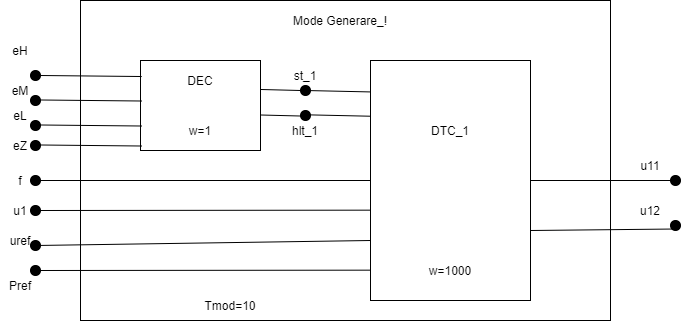

The diagram above was exported from draw.io. Its source (the exported page's mxGraphModel, read from the mxfile embedded in the PNG):
<mxGraphModel dx="880" dy="469" grid="1" gridSize="10" guides="1" tooltips="1" connect="1" arrows="1" fold="1" page="1" pageScale="1" pageWidth="850" pageHeight="1100" math="0" shadow="0">
  <root>
    <mxCell id="Lgg7AUYEgkx1ow42EqY6-0" />
    <mxCell id="Lgg7AUYEgkx1ow42EqY6-1" parent="Lgg7AUYEgkx1ow42EqY6-0" />
    <mxCell id="Lgg7AUYEgkx1ow42EqY6-2" value="" style="rounded=0;whiteSpace=wrap;html=1;" vertex="1" parent="Lgg7AUYEgkx1ow42EqY6-1">
      <mxGeometry x="120" y="20" width="530" height="320" as="geometry" />
    </mxCell>
    <mxCell id="Lgg7AUYEgkx1ow42EqY6-3" value="" style="rounded=0;whiteSpace=wrap;html=1;fillColor=#ffffff;" vertex="1" parent="Lgg7AUYEgkx1ow42EqY6-1">
      <mxGeometry x="180" y="80" width="120" height="90" as="geometry" />
    </mxCell>
    <mxCell id="Lgg7AUYEgkx1ow42EqY6-4" value="" style="rounded=0;whiteSpace=wrap;html=1;fillColor=#ffffff;" vertex="1" parent="Lgg7AUYEgkx1ow42EqY6-1">
      <mxGeometry x="410" y="80" width="160" height="240" as="geometry" />
    </mxCell>
    <mxCell id="Lgg7AUYEgkx1ow42EqY6-5" value="DEC" style="text;html=1;strokeColor=none;fillColor=none;align=center;verticalAlign=middle;whiteSpace=wrap;rounded=0;" vertex="1" parent="Lgg7AUYEgkx1ow42EqY6-1">
      <mxGeometry x="220" y="90" width="40" height="20" as="geometry" />
    </mxCell>
    <mxCell id="Lgg7AUYEgkx1ow42EqY6-6" value="DTC_1" style="text;html=1;strokeColor=none;fillColor=none;align=center;verticalAlign=middle;whiteSpace=wrap;rounded=0;" vertex="1" parent="Lgg7AUYEgkx1ow42EqY6-1">
      <mxGeometry x="470" y="140" width="40" height="20" as="geometry" />
    </mxCell>
    <mxCell id="Lgg7AUYEgkx1ow42EqY6-7" value="w=1000" style="text;html=1;strokeColor=none;fillColor=none;align=center;verticalAlign=middle;whiteSpace=wrap;rounded=0;" vertex="1" parent="Lgg7AUYEgkx1ow42EqY6-1">
      <mxGeometry x="470" y="280" width="40" height="20" as="geometry" />
    </mxCell>
    <mxCell id="Lgg7AUYEgkx1ow42EqY6-8" value="w=1" style="text;html=1;strokeColor=none;fillColor=none;align=center;verticalAlign=middle;whiteSpace=wrap;rounded=0;" vertex="1" parent="Lgg7AUYEgkx1ow42EqY6-1">
      <mxGeometry x="220" y="140" width="40" height="20" as="geometry" />
    </mxCell>
    <mxCell id="pxxQck-6LDzRAth5XYXA-0" value="" style="ellipse;whiteSpace=wrap;html=1;aspect=fixed;fillColor=#000000;" vertex="1" parent="Lgg7AUYEgkx1ow42EqY6-1">
      <mxGeometry x="70" y="90" width="10" height="10" as="geometry" />
    </mxCell>
    <mxCell id="pxxQck-6LDzRAth5XYXA-1" value="" style="ellipse;whiteSpace=wrap;html=1;aspect=fixed;fillColor=#000000;" vertex="1" parent="Lgg7AUYEgkx1ow42EqY6-1">
      <mxGeometry x="70" y="115" width="10" height="10" as="geometry" />
    </mxCell>
    <mxCell id="pxxQck-6LDzRAth5XYXA-2" value="" style="ellipse;whiteSpace=wrap;html=1;aspect=fixed;fillColor=#000000;" vertex="1" parent="Lgg7AUYEgkx1ow42EqY6-1">
      <mxGeometry x="70" y="140" width="10" height="10" as="geometry" />
    </mxCell>
    <mxCell id="pxxQck-6LDzRAth5XYXA-3" value="" style="ellipse;whiteSpace=wrap;html=1;aspect=fixed;fillColor=#000000;" vertex="1" parent="Lgg7AUYEgkx1ow42EqY6-1">
      <mxGeometry x="70" y="160" width="10" height="10" as="geometry" />
    </mxCell>
    <mxCell id="pxxQck-6LDzRAth5XYXA-4" value="" style="endArrow=none;html=1;entryX=0.01;entryY=0.178;entryDx=0;entryDy=0;entryPerimeter=0;exitX=1;exitY=0.5;exitDx=0;exitDy=0;" edge="1" parent="Lgg7AUYEgkx1ow42EqY6-1" source="pxxQck-6LDzRAth5XYXA-0" target="Lgg7AUYEgkx1ow42EqY6-3">
      <mxGeometry width="50" height="50" relative="1" as="geometry">
        <mxPoint x="79" y="91" as="sourcePoint" />
        <mxPoint x="120" y="210" as="targetPoint" />
      </mxGeometry>
    </mxCell>
    <mxCell id="pxxQck-6LDzRAth5XYXA-9" value="" style="endArrow=none;html=1;entryX=0.01;entryY=0.178;entryDx=0;entryDy=0;entryPerimeter=0;exitX=1;exitY=0.5;exitDx=0;exitDy=0;" edge="1" parent="Lgg7AUYEgkx1ow42EqY6-1">
      <mxGeometry width="50" height="50" relative="1" as="geometry">
        <mxPoint x="80" y="119.49" as="sourcePoint" />
        <mxPoint x="181.19999999999993" y="120.50999999999998" as="targetPoint" />
      </mxGeometry>
    </mxCell>
    <mxCell id="pxxQck-6LDzRAth5XYXA-10" value="" style="endArrow=none;html=1;entryX=0.01;entryY=0.178;entryDx=0;entryDy=0;entryPerimeter=0;exitX=1;exitY=0.5;exitDx=0;exitDy=0;" edge="1" parent="Lgg7AUYEgkx1ow42EqY6-1">
      <mxGeometry width="50" height="50" relative="1" as="geometry">
        <mxPoint x="80" y="144.49000000000007" as="sourcePoint" />
        <mxPoint x="181.19999999999993" y="145.50999999999993" as="targetPoint" />
      </mxGeometry>
    </mxCell>
    <mxCell id="pxxQck-6LDzRAth5XYXA-11" value="" style="endArrow=none;html=1;entryX=0.01;entryY=0.178;entryDx=0;entryDy=0;entryPerimeter=0;exitX=1;exitY=0.5;exitDx=0;exitDy=0;" edge="1" parent="Lgg7AUYEgkx1ow42EqY6-1">
      <mxGeometry width="50" height="50" relative="1" as="geometry">
        <mxPoint x="80" y="164.49000000000007" as="sourcePoint" />
        <mxPoint x="181.19999999999993" y="165.50999999999993" as="targetPoint" />
      </mxGeometry>
    </mxCell>
    <mxCell id="pxxQck-6LDzRAth5XYXA-12" value="" style="ellipse;whiteSpace=wrap;html=1;aspect=fixed;fillColor=#000000;" vertex="1" parent="Lgg7AUYEgkx1ow42EqY6-1">
      <mxGeometry x="340" y="105" width="10" height="10" as="geometry" />
    </mxCell>
    <mxCell id="pxxQck-6LDzRAth5XYXA-13" value="" style="ellipse;whiteSpace=wrap;html=1;aspect=fixed;fillColor=#000000;" vertex="1" parent="Lgg7AUYEgkx1ow42EqY6-1">
      <mxGeometry x="340" y="130" width="10" height="10" as="geometry" />
    </mxCell>
    <mxCell id="pxxQck-6LDzRAth5XYXA-14" value="" style="endArrow=none;html=1;exitX=0.999;exitY=0.322;exitDx=0;exitDy=0;exitPerimeter=0;entryX=0;entryY=0.5;entryDx=0;entryDy=0;" edge="1" parent="Lgg7AUYEgkx1ow42EqY6-1" source="Lgg7AUYEgkx1ow42EqY6-3" target="pxxQck-6LDzRAth5XYXA-12">
      <mxGeometry width="50" height="50" relative="1" as="geometry">
        <mxPoint x="290" y="150" as="sourcePoint" />
        <mxPoint x="341" y="114" as="targetPoint" />
      </mxGeometry>
    </mxCell>
    <mxCell id="pxxQck-6LDzRAth5XYXA-19" value="" style="endArrow=none;html=1;exitX=0.999;exitY=0.322;exitDx=0;exitDy=0;exitPerimeter=0;entryX=0;entryY=0.5;entryDx=0;entryDy=0;" edge="1" parent="Lgg7AUYEgkx1ow42EqY6-1">
      <mxGeometry width="50" height="50" relative="1" as="geometry">
        <mxPoint x="299.88" y="134.49" as="sourcePoint" />
        <mxPoint x="340" y="135.51" as="targetPoint" />
      </mxGeometry>
    </mxCell>
    <mxCell id="pxxQck-6LDzRAth5XYXA-20" value="" style="endArrow=none;html=1;entryX=0.003;entryY=0.131;entryDx=0;entryDy=0;entryPerimeter=0;" edge="1" parent="Lgg7AUYEgkx1ow42EqY6-1" target="Lgg7AUYEgkx1ow42EqY6-4">
      <mxGeometry width="50" height="50" relative="1" as="geometry">
        <mxPoint x="345" y="110" as="sourcePoint" />
        <mxPoint x="407" y="112" as="targetPoint" />
      </mxGeometry>
    </mxCell>
    <mxCell id="pxxQck-6LDzRAth5XYXA-21" value="" style="endArrow=none;html=1;entryX=0.003;entryY=0.131;entryDx=0;entryDy=0;entryPerimeter=0;" edge="1" parent="Lgg7AUYEgkx1ow42EqY6-1">
      <mxGeometry width="50" height="50" relative="1" as="geometry">
        <mxPoint x="344.52" y="134.28" as="sourcePoint" />
        <mxPoint x="410" y="135.72000000000003" as="targetPoint" />
      </mxGeometry>
    </mxCell>
    <mxCell id="pxxQck-6LDzRAth5XYXA-22" value="eH" style="text;html=1;strokeColor=none;fillColor=none;align=center;verticalAlign=middle;whiteSpace=wrap;rounded=0;" vertex="1" parent="Lgg7AUYEgkx1ow42EqY6-1">
      <mxGeometry x="40" y="60" width="40" height="20" as="geometry" />
    </mxCell>
    <mxCell id="pxxQck-6LDzRAth5XYXA-23" value="eM" style="text;html=1;strokeColor=none;fillColor=none;align=center;verticalAlign=middle;whiteSpace=wrap;rounded=0;" vertex="1" parent="Lgg7AUYEgkx1ow42EqY6-1">
      <mxGeometry x="40" y="100" width="40" height="20" as="geometry" />
    </mxCell>
    <mxCell id="pxxQck-6LDzRAth5XYXA-24" value="eL" style="text;html=1;strokeColor=none;fillColor=none;align=center;verticalAlign=middle;whiteSpace=wrap;rounded=0;" vertex="1" parent="Lgg7AUYEgkx1ow42EqY6-1">
      <mxGeometry x="40" y="125" width="40" height="20" as="geometry" />
    </mxCell>
    <mxCell id="pxxQck-6LDzRAth5XYXA-25" value="eZ" style="text;html=1;strokeColor=none;fillColor=none;align=center;verticalAlign=middle;whiteSpace=wrap;rounded=0;" vertex="1" parent="Lgg7AUYEgkx1ow42EqY6-1">
      <mxGeometry x="40" y="155" width="40" height="20" as="geometry" />
    </mxCell>
    <mxCell id="pxxQck-6LDzRAth5XYXA-26" value="st_1" style="text;html=1;strokeColor=none;fillColor=none;align=center;verticalAlign=middle;whiteSpace=wrap;rounded=0;" vertex="1" parent="Lgg7AUYEgkx1ow42EqY6-1">
      <mxGeometry x="325" y="85" width="40" height="20" as="geometry" />
    </mxCell>
    <mxCell id="pxxQck-6LDzRAth5XYXA-27" value="hlt_1" style="text;html=1;strokeColor=none;fillColor=none;align=center;verticalAlign=middle;whiteSpace=wrap;rounded=0;" vertex="1" parent="Lgg7AUYEgkx1ow42EqY6-1">
      <mxGeometry x="325" y="140" width="40" height="20" as="geometry" />
    </mxCell>
    <mxCell id="pxxQck-6LDzRAth5XYXA-28" value="" style="endArrow=none;html=1;" edge="1" parent="Lgg7AUYEgkx1ow42EqY6-1" source="pxxQck-6LDzRAth5XYXA-53">
      <mxGeometry width="50" height="50" relative="1" as="geometry">
        <mxPoint x="680" y="150" as="sourcePoint" />
        <mxPoint x="710" y="200" as="targetPoint" />
      </mxGeometry>
    </mxCell>
    <mxCell id="pxxQck-6LDzRAth5XYXA-30" value="" style="endArrow=none;html=1;entryX=0;entryY=1;entryDx=0;entryDy=0;" edge="1" parent="Lgg7AUYEgkx1ow42EqY6-1" target="pxxQck-6LDzRAth5XYXA-55">
      <mxGeometry width="50" height="50" relative="1" as="geometry">
        <mxPoint x="570" y="250" as="sourcePoint" />
        <mxPoint x="710" y="250" as="targetPoint" />
      </mxGeometry>
    </mxCell>
    <mxCell id="pxxQck-6LDzRAth5XYXA-31" value="u11" style="text;html=1;strokeColor=none;fillColor=none;align=center;verticalAlign=middle;whiteSpace=wrap;rounded=0;" vertex="1" parent="Lgg7AUYEgkx1ow42EqY6-1">
      <mxGeometry x="670" y="175" width="40" height="20" as="geometry" />
    </mxCell>
    <mxCell id="pxxQck-6LDzRAth5XYXA-32" value="u12" style="text;html=1;strokeColor=none;fillColor=none;align=center;verticalAlign=middle;whiteSpace=wrap;rounded=0;" vertex="1" parent="Lgg7AUYEgkx1ow42EqY6-1">
      <mxGeometry x="670" y="220" width="40" height="20" as="geometry" />
    </mxCell>
    <mxCell id="pxxQck-6LDzRAth5XYXA-33" value="" style="endArrow=none;html=1;entryX=0;entryY=0.5;entryDx=0;entryDy=0;" edge="1" parent="Lgg7AUYEgkx1ow42EqY6-1" source="pxxQck-6LDzRAth5XYXA-37" target="Lgg7AUYEgkx1ow42EqY6-4">
      <mxGeometry width="50" height="50" relative="1" as="geometry">
        <mxPoint x="70" y="200" as="sourcePoint" />
        <mxPoint x="120" y="230" as="targetPoint" />
      </mxGeometry>
    </mxCell>
    <mxCell id="pxxQck-6LDzRAth5XYXA-34" value="" style="endArrow=none;html=1;entryX=0;entryY=0.5;entryDx=0;entryDy=0;" edge="1" parent="Lgg7AUYEgkx1ow42EqY6-1" source="pxxQck-6LDzRAth5XYXA-39">
      <mxGeometry width="50" height="50" relative="1" as="geometry">
        <mxPoint x="70" y="229.66" as="sourcePoint" />
        <mxPoint x="410.0000000000001" y="229.66" as="targetPoint" />
      </mxGeometry>
    </mxCell>
    <mxCell id="pxxQck-6LDzRAth5XYXA-35" value="" style="endArrow=none;html=1;entryX=0;entryY=0.5;entryDx=0;entryDy=0;" edge="1" parent="Lgg7AUYEgkx1ow42EqY6-1" source="pxxQck-6LDzRAth5XYXA-41">
      <mxGeometry width="50" height="50" relative="1" as="geometry">
        <mxPoint x="70" y="260" as="sourcePoint" />
        <mxPoint x="410.0000000000001" y="260" as="targetPoint" />
      </mxGeometry>
    </mxCell>
    <mxCell id="pxxQck-6LDzRAth5XYXA-36" value="" style="endArrow=none;html=1;entryX=0;entryY=0.5;entryDx=0;entryDy=0;" edge="1" parent="Lgg7AUYEgkx1ow42EqY6-1" source="pxxQck-6LDzRAth5XYXA-45">
      <mxGeometry width="50" height="50" relative="1" as="geometry">
        <mxPoint x="70" y="289.65999999999997" as="sourcePoint" />
        <mxPoint x="410.0000000000001" y="289.65999999999997" as="targetPoint" />
      </mxGeometry>
    </mxCell>
    <mxCell id="pxxQck-6LDzRAth5XYXA-37" value="" style="ellipse;whiteSpace=wrap;html=1;aspect=fixed;fillColor=#000000;" vertex="1" parent="Lgg7AUYEgkx1ow42EqY6-1">
      <mxGeometry x="70" y="195" width="10" height="10" as="geometry" />
    </mxCell>
    <mxCell id="pxxQck-6LDzRAth5XYXA-38" value="" style="endArrow=none;html=1;entryX=0;entryY=0.5;entryDx=0;entryDy=0;" edge="1" parent="Lgg7AUYEgkx1ow42EqY6-1" target="pxxQck-6LDzRAth5XYXA-37">
      <mxGeometry width="50" height="50" relative="1" as="geometry">
        <mxPoint x="70" y="200" as="sourcePoint" />
        <mxPoint x="410.0000000000001" y="200" as="targetPoint" />
      </mxGeometry>
    </mxCell>
    <mxCell id="pxxQck-6LDzRAth5XYXA-39" value="" style="ellipse;whiteSpace=wrap;html=1;aspect=fixed;fillColor=#000000;" vertex="1" parent="Lgg7AUYEgkx1ow42EqY6-1">
      <mxGeometry x="70" y="225" width="10" height="10" as="geometry" />
    </mxCell>
    <mxCell id="pxxQck-6LDzRAth5XYXA-40" value="" style="endArrow=none;html=1;entryX=0;entryY=0.5;entryDx=0;entryDy=0;" edge="1" parent="Lgg7AUYEgkx1ow42EqY6-1" target="pxxQck-6LDzRAth5XYXA-39">
      <mxGeometry width="50" height="50" relative="1" as="geometry">
        <mxPoint x="70" y="229.65999999999997" as="sourcePoint" />
        <mxPoint x="410.0000000000001" y="229.65999999999997" as="targetPoint" />
      </mxGeometry>
    </mxCell>
    <mxCell id="pxxQck-6LDzRAth5XYXA-41" value="" style="ellipse;whiteSpace=wrap;html=1;aspect=fixed;fillColor=#000000;" vertex="1" parent="Lgg7AUYEgkx1ow42EqY6-1">
      <mxGeometry x="70" y="260" width="10" height="10" as="geometry" />
    </mxCell>
    <mxCell id="pxxQck-6LDzRAth5XYXA-45" value="" style="ellipse;whiteSpace=wrap;html=1;aspect=fixed;fillColor=#000000;" vertex="1" parent="Lgg7AUYEgkx1ow42EqY6-1">
      <mxGeometry x="70" y="285" width="10" height="10" as="geometry" />
    </mxCell>
    <mxCell id="pxxQck-6LDzRAth5XYXA-46" value="" style="endArrow=none;html=1;entryX=0;entryY=0.5;entryDx=0;entryDy=0;" edge="1" parent="Lgg7AUYEgkx1ow42EqY6-1" target="pxxQck-6LDzRAth5XYXA-45">
      <mxGeometry width="50" height="50" relative="1" as="geometry">
        <mxPoint x="70" y="289.65999999999997" as="sourcePoint" />
        <mxPoint x="410.0000000000001" y="289.65999999999997" as="targetPoint" />
      </mxGeometry>
    </mxCell>
    <mxCell id="pxxQck-6LDzRAth5XYXA-47" value="f" style="text;html=1;strokeColor=none;fillColor=none;align=center;verticalAlign=middle;whiteSpace=wrap;rounded=0;" vertex="1" parent="Lgg7AUYEgkx1ow42EqY6-1">
      <mxGeometry x="40" y="190" width="40" height="20" as="geometry" />
    </mxCell>
    <mxCell id="pxxQck-6LDzRAth5XYXA-48" value="u1" style="text;html=1;strokeColor=none;fillColor=none;align=center;verticalAlign=middle;whiteSpace=wrap;rounded=0;" vertex="1" parent="Lgg7AUYEgkx1ow42EqY6-1">
      <mxGeometry x="40" y="220" width="40" height="20" as="geometry" />
    </mxCell>
    <mxCell id="pxxQck-6LDzRAth5XYXA-49" value="uref" style="text;html=1;strokeColor=none;fillColor=none;align=center;verticalAlign=middle;whiteSpace=wrap;rounded=0;" vertex="1" parent="Lgg7AUYEgkx1ow42EqY6-1">
      <mxGeometry x="40" y="250" width="40" height="20" as="geometry" />
    </mxCell>
    <mxCell id="pxxQck-6LDzRAth5XYXA-50" value="Pref" style="text;html=1;strokeColor=none;fillColor=none;align=center;verticalAlign=middle;whiteSpace=wrap;rounded=0;" vertex="1" parent="Lgg7AUYEgkx1ow42EqY6-1">
      <mxGeometry x="40" y="295" width="40" height="20" as="geometry" />
    </mxCell>
    <mxCell id="pxxQck-6LDzRAth5XYXA-51" value="Tmod=10" style="text;html=1;strokeColor=none;fillColor=none;align=center;verticalAlign=middle;whiteSpace=wrap;rounded=0;" vertex="1" parent="Lgg7AUYEgkx1ow42EqY6-1">
      <mxGeometry x="250" y="315" width="40" height="20" as="geometry" />
    </mxCell>
    <mxCell id="pxxQck-6LDzRAth5XYXA-52" value="Mode Generare_!" style="text;html=1;strokeColor=none;fillColor=none;align=center;verticalAlign=middle;whiteSpace=wrap;rounded=0;" vertex="1" parent="Lgg7AUYEgkx1ow42EqY6-1">
      <mxGeometry x="310" y="30" width="140" height="20" as="geometry" />
    </mxCell>
    <mxCell id="pxxQck-6LDzRAth5XYXA-53" value="" style="ellipse;whiteSpace=wrap;html=1;aspect=fixed;fillColor=#000000;" vertex="1" parent="Lgg7AUYEgkx1ow42EqY6-1">
      <mxGeometry x="710" y="195" width="10" height="10" as="geometry" />
    </mxCell>
    <mxCell id="pxxQck-6LDzRAth5XYXA-54" value="" style="endArrow=none;html=1;" edge="1" parent="Lgg7AUYEgkx1ow42EqY6-1" source="Lgg7AUYEgkx1ow42EqY6-4" target="pxxQck-6LDzRAth5XYXA-53">
      <mxGeometry width="50" height="50" relative="1" as="geometry">
        <mxPoint x="570" y="200" as="sourcePoint" />
        <mxPoint x="710" y="200" as="targetPoint" />
      </mxGeometry>
    </mxCell>
    <mxCell id="pxxQck-6LDzRAth5XYXA-55" value="" style="ellipse;whiteSpace=wrap;html=1;aspect=fixed;fillColor=#000000;" vertex="1" parent="Lgg7AUYEgkx1ow42EqY6-1">
      <mxGeometry x="710" y="240" width="10" height="10" as="geometry" />
    </mxCell>
  </root>
</mxGraphModel>